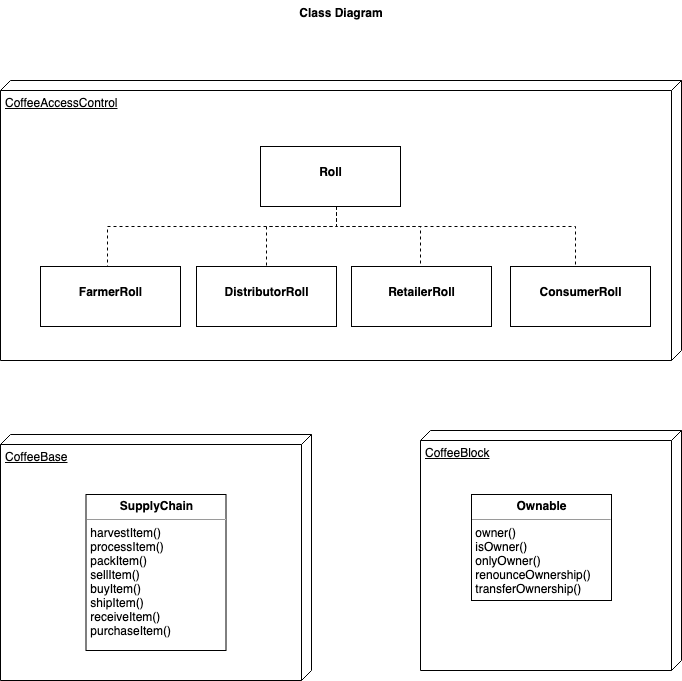

The diagram above was exported from draw.io. Its source (the exported page's mxGraphModel, read from the mxfile embedded in the PNG):
<mxGraphModel dx="1120" dy="726" grid="1" gridSize="10" guides="1" tooltips="1" connect="1" arrows="1" fold="1" page="1" pageScale="1" pageWidth="827" pageHeight="1169" background="#ffffff" math="0" shadow="0">
  <root>
    <mxCell id="0" />
    <mxCell id="1" parent="0" />
    <mxCell id="24L5UvdoJZldiQIM-Bhd-9" value="CoffeeAccessControl" style="verticalAlign=top;align=left;spacingTop=8;spacingLeft=2;spacingRight=12;shape=cube;size=10;direction=south;fontStyle=4;html=1;" vertex="1" parent="1">
      <mxGeometry x="339" y="170" width="681" height="280" as="geometry" />
    </mxCell>
    <mxCell id="24L5UvdoJZldiQIM-Bhd-3" style="edgeStyle=orthogonalEdgeStyle;rounded=0;orthogonalLoop=1;jettySize=auto;html=1;entryX=0.5;entryY=0;entryDx=0;entryDy=0;dashed=1;endArrow=none;endFill=0;" edge="1" parent="1" target="24L5UvdoJZldiQIM-Bhd-16">
      <mxGeometry relative="1" as="geometry">
        <mxPoint x="675" y="296" as="sourcePoint" />
        <mxPoint x="610" y="358" as="targetPoint" />
        <Array as="points">
          <mxPoint x="675" y="316" />
          <mxPoint x="605" y="316" />
        </Array>
      </mxGeometry>
    </mxCell>
    <mxCell id="24L5UvdoJZldiQIM-Bhd-4" style="edgeStyle=orthogonalEdgeStyle;rounded=0;orthogonalLoop=1;jettySize=auto;html=1;exitX=0.5;exitY=1;exitDx=0;exitDy=0;exitPerimeter=0;entryX=0.54;entryY=0.236;entryDx=0;entryDy=0;entryPerimeter=0;dashed=1;endArrow=none;endFill=0;" edge="1" parent="1">
      <mxGeometry relative="1" as="geometry">
        <mxPoint x="675" y="296" as="sourcePoint" />
        <mxPoint x="759" y="357" as="targetPoint" />
        <Array as="points">
          <mxPoint x="675" y="316" />
          <mxPoint x="759" y="316" />
        </Array>
      </mxGeometry>
    </mxCell>
    <mxCell id="24L5UvdoJZldiQIM-Bhd-6" style="edgeStyle=orthogonalEdgeStyle;rounded=0;orthogonalLoop=1;jettySize=auto;html=1;entryX=0.567;entryY=0.264;entryDx=0;entryDy=0;entryPerimeter=0;exitX=0.5;exitY=1;exitDx=0;exitDy=0;exitPerimeter=0;dashed=1;endArrow=none;endFill=0;" edge="1" parent="1">
      <mxGeometry relative="1" as="geometry">
        <mxPoint x="675" y="296" as="sourcePoint" />
        <mxPoint x="914" y="359" as="targetPoint" />
        <Array as="points">
          <mxPoint x="675" y="316" />
          <mxPoint x="914" y="316" />
        </Array>
      </mxGeometry>
    </mxCell>
    <mxCell id="24L5UvdoJZldiQIM-Bhd-8" style="edgeStyle=orthogonalEdgeStyle;rounded=0;orthogonalLoop=1;jettySize=auto;html=1;entryX=0.567;entryY=0.221;entryDx=0;entryDy=0;entryPerimeter=0;dashed=1;endArrow=none;endFill=0;" edge="1" parent="1">
      <mxGeometry relative="1" as="geometry">
        <mxPoint x="675" y="296" as="sourcePoint" />
        <mxPoint x="446" y="356" as="targetPoint" />
        <Array as="points">
          <mxPoint x="675" y="316" />
          <mxPoint x="446" y="316" />
        </Array>
      </mxGeometry>
    </mxCell>
    <mxCell id="24L5UvdoJZldiQIM-Bhd-11" value="&lt;p style=&quot;margin: 0px ; margin-top: 4px ; text-align: center&quot;&gt;&lt;br&gt;&lt;b&gt;FarmerRoll&lt;/b&gt;&lt;/p&gt;" style="verticalAlign=top;align=left;overflow=fill;fontSize=12;fontFamily=Helvetica;html=1;" vertex="1" parent="1">
      <mxGeometry x="379" y="356" width="140" height="60" as="geometry" />
    </mxCell>
    <mxCell id="24L5UvdoJZldiQIM-Bhd-13" value="&lt;p style=&quot;margin: 0px ; margin-top: 4px ; text-align: center&quot;&gt;&lt;br&gt;&lt;b&gt;RetailerRoll&lt;/b&gt;&lt;/p&gt;" style="verticalAlign=top;align=left;overflow=fill;fontSize=12;fontFamily=Helvetica;html=1;" vertex="1" parent="1">
      <mxGeometry x="690" y="356" width="140" height="60" as="geometry" />
    </mxCell>
    <mxCell id="24L5UvdoJZldiQIM-Bhd-14" value="&lt;p style=&quot;margin: 0px ; margin-top: 4px ; text-align: center&quot;&gt;&lt;br&gt;&lt;b&gt;ConsumerRoll&lt;/b&gt;&lt;/p&gt;" style="verticalAlign=top;align=left;overflow=fill;fontSize=12;fontFamily=Helvetica;html=1;" vertex="1" parent="1">
      <mxGeometry x="849" y="356" width="140" height="60" as="geometry" />
    </mxCell>
    <mxCell id="24L5UvdoJZldiQIM-Bhd-15" value="&lt;p style=&quot;margin: 0px ; margin-top: 4px ; text-align: center&quot;&gt;&lt;br&gt;&lt;b&gt;Roll&lt;/b&gt;&lt;/p&gt;" style="verticalAlign=top;align=left;overflow=fill;fontSize=12;fontFamily=Helvetica;html=1;" vertex="1" parent="1">
      <mxGeometry x="599" y="236" width="140" height="60" as="geometry" />
    </mxCell>
    <mxCell id="24L5UvdoJZldiQIM-Bhd-16" value="&lt;p style=&quot;margin: 0px ; margin-top: 4px ; text-align: center&quot;&gt;&lt;br&gt;&lt;b&gt;DistributorRoll&lt;/b&gt;&lt;/p&gt;" style="verticalAlign=top;align=left;overflow=fill;fontSize=12;fontFamily=Helvetica;html=1;" vertex="1" parent="1">
      <mxGeometry x="535" y="356" width="140" height="60" as="geometry" />
    </mxCell>
    <mxCell id="24L5UvdoJZldiQIM-Bhd-17" value="CoffeeBase" style="verticalAlign=top;align=left;spacingTop=8;spacingLeft=2;spacingRight=12;shape=cube;size=10;direction=south;fontStyle=4;html=1;" vertex="1" parent="1">
      <mxGeometry x="339" y="524" width="311" height="246" as="geometry" />
    </mxCell>
    <mxCell id="24L5UvdoJZldiQIM-Bhd-20" value="&lt;p style=&quot;margin: 0px ; margin-top: 4px ; text-align: center&quot;&gt;&lt;b&gt;SupplyChain&lt;/b&gt;&lt;/p&gt;&lt;hr size=&quot;1&quot;&gt;&lt;div style=&quot;height: 2px&quot;&gt;&amp;nbsp;harvestItem()&lt;br&gt;&amp;nbsp;processItem()&lt;br&gt;&amp;nbsp;packItem()&lt;br&gt;&amp;nbsp;sellItem()&lt;br&gt;&amp;nbsp;buyItem()&lt;br&gt;&amp;nbsp;shipItem()&lt;br&gt;&amp;nbsp;receiveItem()&lt;br&gt;&amp;nbsp;purchaseItem()&lt;/div&gt;&lt;div style=&quot;height: 2px&quot;&gt;&lt;br&gt;&lt;/div&gt;" style="verticalAlign=top;align=left;overflow=fill;fontSize=12;fontFamily=Helvetica;html=1;" vertex="1" parent="1">
      <mxGeometry x="424.5" y="584" width="140" height="156" as="geometry" />
    </mxCell>
    <mxCell id="24L5UvdoJZldiQIM-Bhd-21" value="CoffeeBlock" style="verticalAlign=top;align=left;spacingTop=8;spacingLeft=2;spacingRight=12;shape=cube;size=10;direction=south;fontStyle=4;html=1;" vertex="1" parent="1">
      <mxGeometry x="759" y="520" width="261" height="240" as="geometry" />
    </mxCell>
    <mxCell id="24L5UvdoJZldiQIM-Bhd-22" value="&lt;p style=&quot;margin: 0px ; margin-top: 4px ; text-align: center&quot;&gt;&lt;b&gt;Ownable&lt;/b&gt;&lt;/p&gt;&lt;hr size=&quot;1&quot;&gt;&lt;div style=&quot;height: 2px&quot;&gt;&amp;nbsp;owner()&amp;nbsp;&lt;br&gt;&amp;nbsp;isOwner()&lt;br&gt;&amp;nbsp;onlyOwner()&lt;br&gt;&amp;nbsp;renounceOwnership()&lt;br&gt;&amp;nbsp;transferOwnership()&lt;/div&gt;" style="verticalAlign=top;align=left;overflow=fill;fontSize=12;fontFamily=Helvetica;html=1;" vertex="1" parent="1">
      <mxGeometry x="810" y="584" width="140" height="106" as="geometry" />
    </mxCell>
    <mxCell id="24L5UvdoJZldiQIM-Bhd-23" value="Class Diagram" style="text;align=center;fontStyle=1;verticalAlign=middle;spacingLeft=3;spacingRight=3;strokeColor=none;rotatable=0;points=[[0,0.5],[1,0.5]];portConstraint=eastwest;" vertex="1" parent="1">
      <mxGeometry x="640" y="90" width="80" height="26" as="geometry" />
    </mxCell>
  </root>
</mxGraphModel>